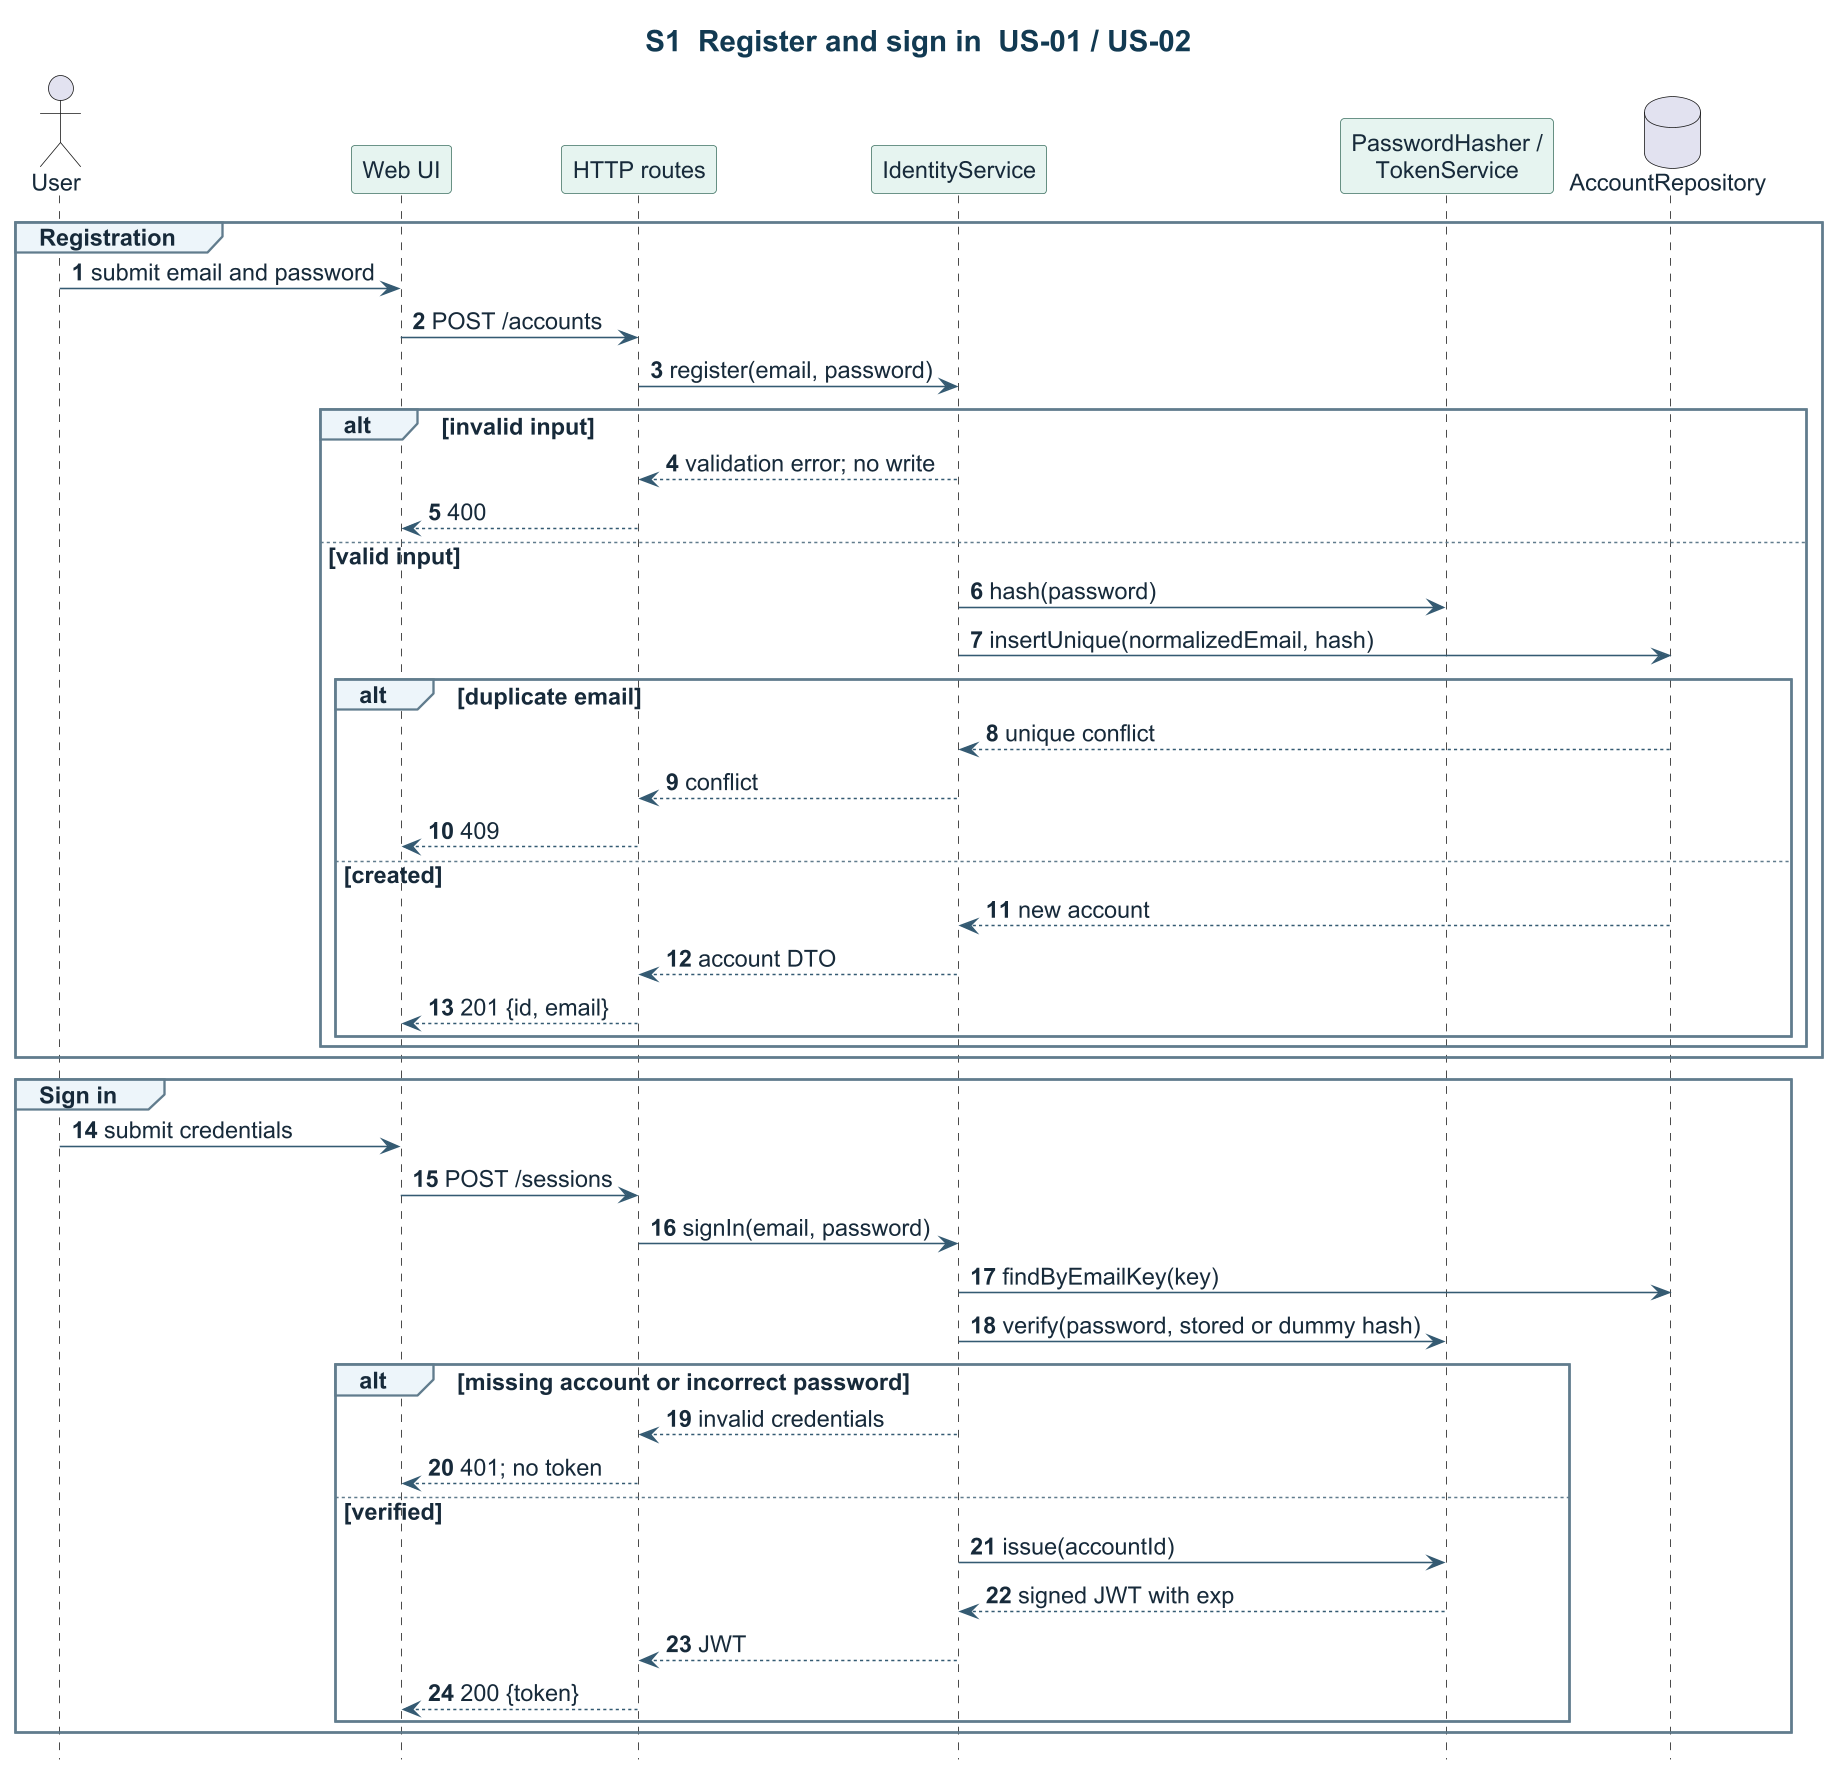

The diagram above was rendered by PlantUML. Its source (embedded in the PNG):
@startuml
title S1  Register and sign in  US-01 / US-02
skinparam backgroundColor #FFFFFF
skinparam defaultFontName Arial
skinparam defaultFontColor #172A3A
skinparam defaultFontSize 15
skinparam ArrowColor #345A72
skinparam Shadowing false
skinparam dpi 150
skinparam TitleFontColor #123A52
skinparam TitleFontSize 19
skinparam ClassBackgroundColor #EDF5FA
skinparam ClassBorderColor #456F89
skinparam ComponentBackgroundColor #EDF5FA
skinparam ComponentBorderColor #456F89
skinparam PackageBorderColor #456F89
skinparam ParticipantBackgroundColor #E6F4F0
skinparam ParticipantBorderColor #417364
skinparam SequenceGroupBackgroundColor #EDF5FA
skinparam SequenceGroupBorderColor #617C8D
hide footbox
autonumber
actor User
participant "Web UI" as UI
participant "HTTP routes" as API
participant IdentityService as Identity
participant "PasswordHasher /\nTokenService" as Security
database "AccountRepository" as Accounts
group Registration
  User -> UI : submit email and password
  UI -> API : POST /accounts
  API -> Identity : register(email, password)
  alt invalid input
    Identity --> API : validation error; no write
    API --> UI : 400
  else valid input
    Identity -> Security : hash(password)
    Identity -> Accounts : insertUnique(normalizedEmail, hash)
    alt duplicate email
      Accounts --> Identity : unique conflict
      Identity --> API : conflict
      API --> UI : 409
    else created
      Accounts --> Identity : new account
      Identity --> API : account DTO
      API --> UI : 201 {id, email}
    end
  end
end
group Sign in
  User -> UI : submit credentials
  UI -> API : POST /sessions
  API -> Identity : signIn(email, password)
  Identity -> Accounts : findByEmailKey(key)
  Identity -> Security : verify(password, stored or dummy hash)
  alt missing account or incorrect password
    Identity --> API : invalid credentials
    API --> UI : 401; no token
  else verified
    Identity -> Security : issue(accountId)
    Security --> Identity : signed JWT with exp
    Identity --> API : JWT
    API --> UI : 200 {token}
  end
end
@enduml